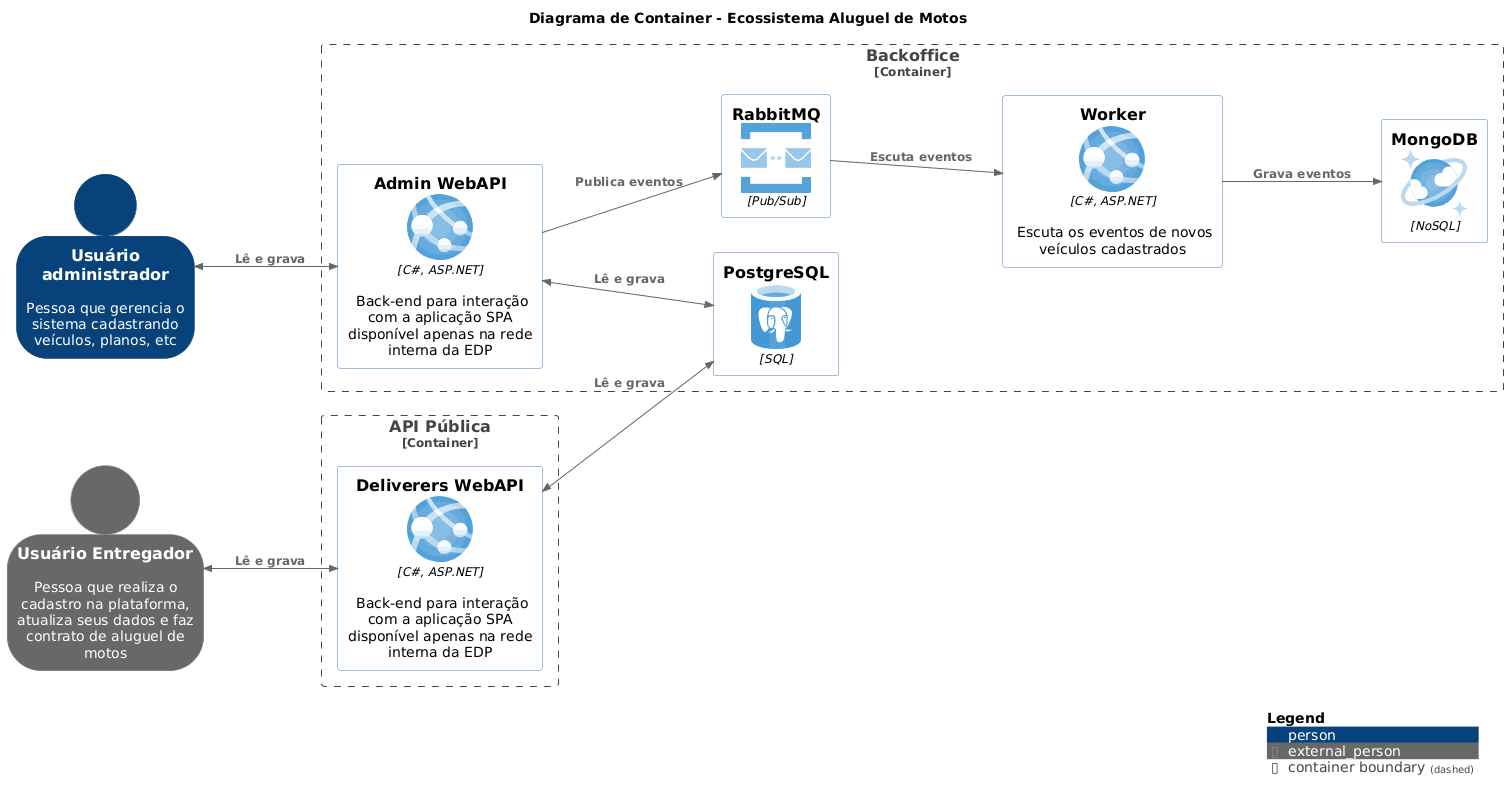

The diagram above was rendered by PlantUML. Its source (embedded in the PNG):
@startuml
!include https://raw.githubusercontent.com/plantuml-stdlib/C4-PlantUML/master/C4_Container.puml

!define AzurePuml https://raw.githubusercontent.com/plantuml-stdlib/Azure-PlantUML/master/dist 
!includeurl AzurePuml/AzureCommon.puml
!includeurl AzurePuml/AzureC4Integration.puml
!includeurl AzurePuml/Web/AzureWebApp.puml
!includeurl AzurePuml/Databases/AzureDatabaseForPostgreSQL.puml
!includeurl AzurePuml/Databases/AzureCosmosDb.puml
!includeurl AzurePuml/Storage/AzureBlobStorage.puml
!includeurl AzurePuml/Integration/AzureServiceBusQueue.puml

!define DEVICONS https://raw.githubusercontent.com/tupadr3/plantuml-icon-font-sprites/master/devicons
!include DEVICONS/angular.puml

SHOW_PERSON_OUTLINE()

title "Diagrama de Container - Ecossistema Aluguel de Motos"

left to right direction

Person(useradmin, "Usuário administrador", "Pessoa que gerencia o sistema cadastrando veículos, planos, etc")
Person_Ext(userext, "Usuário Entregador", "Pessoa que realiza o cadastro na plataforma, atualiza seus dados e faz contrato de aluguel de motos")

Container_Boundary(c1, "Backoffice") {
  AzureWebApp(adminapi, "Admin WebAPI", "C#, ASP.NET", "Back-end para interação com a aplicação SPA disponível apenas na rede interna da EDP")
  AzureWebApp(worker, "Worker", "C#, ASP.NET", "Escuta os eventos de novos veículos cadastrados")
  AzureServiceBusQueue(rabbitmq, "RabbitMQ", "Pub/Sub")
  AzureDatabaseForPostgreSQL(postgresql, "PostgreSQL", "SQL")
  AzureCosmosDb(mongodb, "MongoDB", "NoSQL")
}

Container_Boundary(c2, "API Pública") {
  AzureWebApp(deliverapi, "Deliverers WebAPI", "C#, ASP.NET", "Back-end para interação com a aplicação SPA disponível apenas na rede interna da EDP")
}

BiRel(useradmin, adminapi, "Lê e grava")
BiRel(userext, deliverapi, "Lê e grava")
BiRel(adminapi, postgresql, "Lê e grava")
Rel(adminapi, rabbitmq, "Publica eventos")
Rel(rabbitmq, worker,"Escuta eventos")
Rel(worker, mongodb, "Grava eventos")
BiRel(deliverapi, postgresql, "Lê e grava")


SHOW_LEGEND()
@enduml